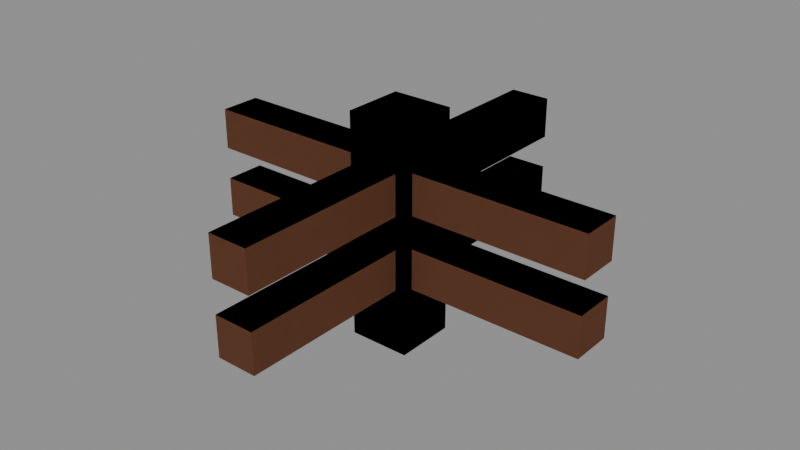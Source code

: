 # Source: Fence.blend  (saved by Blender 5.1.30; exported with 4.5.12 LTS)
import bpy
from mathutils import Matrix  # noqa: F401  (used for matrix-valued properties, if any)

bpy.ops.wm.read_factory_settings(use_empty=True)
scene = bpy.context.scene
scene.name = 'Scene'

# ---- materials (node trees are filled in below, after node groups)
mat_material_planks = bpy.data.materials.new('Material.Planks')
mat_material_planks.alpha_threshold = 0.0
mat_material_planks.use_backface_culling_lightprobe_volume = False
mat_material_planks.use_transparent_shadow = False
mat_material_planks.roughness = 0.5
mat_material_planks.line_color = (0.0, 0.0, 0.0, 1.0)

# ---- node groups
ng_plank = bpy.data.node_groups.new('Plank', 'GeometryNodeTree')
_s = ng_plank.interface.new_socket(name='Geometry', in_out='OUTPUT', socket_type='NodeSocketGeometry')
_s = ng_plank.interface.new_socket(name='Length', in_out='INPUT', socket_type='NodeSocketFloat')
_s.default_value = 1.0
_s.min_value = -1e+04
_s.max_value = 1e+04
_s = ng_plank.interface.new_socket(name='Thickness', in_out='INPUT', socket_type='NodeSocketFloat')
_s.default_value = 0.1
_s.min_value = -1e+04
_s.max_value = 1e+04
_s = ng_plank.interface.new_socket(name='Height', in_out='INPUT', socket_type='NodeSocketFloat')
_s.default_value = 0.3
_s.min_value = -1e+04
_s.max_value = 1e+04
_s = ng_plank.interface.new_socket(name='Translation', in_out='INPUT', socket_type='NodeSocketVector')
_s.subtype = 'TRANSLATION'
_N = ng_plank.nodes; _L = ng_plank.links
n0 = _N.new('NodeGroupOutput'); n0.name = 'Group Output'; n0.location = (451, 32)
n1 = _N.new('NodeGroupInput'); n1.name = 'Group Input'; n1.location = (-725, -66)
n2 = _N.new('GeometryNodeTransform'); n2.name = 'Transform Geometry.002'; n2.location = (16, 11)
n3 = _N.new('GeometryNodeMeshCube'); n3.name = 'Cube'; n3.location = (-237, -35)
n4 = _N.new('GeometryNodeSetMaterial'); n4.name = 'Set Material.001'; n4.location = (237, 35)
n4.inputs[2].default_value = mat_material_planks
n5 = _N.new('ShaderNodeCombineXYZ'); n5.name = 'Combine XYZ'; n5.location = (-447, -183)
_L.new(n2.outputs[0], n4.inputs[0])
_L.new(n3.outputs[0], n2.inputs[0])
_L.new(n4.outputs[0], n0.inputs[0])
_L.new(n1.outputs[0], n5.inputs[0])
_L.new(n1.outputs[1], n5.inputs[1])
_L.new(n1.outputs[2], n5.inputs[2])
_L.new(n5.outputs[0], n2.inputs[3])
_L.new(n1.outputs[3], n2.inputs[1])
n0.is_active_output = True
ng_fence = bpy.data.node_groups.new('Fence', 'GeometryNodeTree')
_s = ng_fence.interface.new_socket(name='Geometry', in_out='OUTPUT', socket_type='NodeSocketGeometry')
_s = ng_fence.interface.new_socket(name='Left', in_out='INPUT', socket_type='NodeSocketBool')
_s = ng_fence.interface.new_socket(name='Right', in_out='INPUT', socket_type='NodeSocketBool')
_s = ng_fence.interface.new_socket(name='Middle', in_out='INPUT', socket_type='NodeSocketBool')
_s = ng_fence.interface.new_socket(name='Side N', in_out='INPUT', socket_type='NodeSocketBool')
_s = ng_fence.interface.new_socket(name='Side S', in_out='INPUT', socket_type='NodeSocketBool')
_s = ng_fence.interface.new_socket(name='Side E', in_out='INPUT', socket_type='NodeSocketBool')
_s = ng_fence.interface.new_socket(name='Side W', in_out='INPUT', socket_type='NodeSocketBool')
_N = ng_fence.nodes; _L = ng_fence.links
n0 = _N.new('NodeGroupOutput'); n0.name = 'Group Output'; n0.location = (1007, 99)
n1 = _N.new('NodeGroupInput'); n1.name = 'Group Input'; n1.location = (-2202, 68)
n2 = _N.new('GeometryNodeJoinGeometry'); n2.name = 'Join Geometry'; n2.location = (817, 66)
n3 = _N.new('GeometryNodeGroup'); n3.name = 'Group'; n3.location = (30, -30)
n3.node_tree = ng_plank
n3.inputs[0].default_value = 0.15
n3.inputs[1].default_value = 0.15
n3.inputs[2].default_value = 0.55
n3.inputs[3].default_value = (0.0, 0.0, -0.725)
n4 = _N.new('GeometryNodeSwitch'); n4.name = 'Switch.004'; n4.location = (224, -39)
n4.hide = True
n5 = _N.new('GeometryNodeSwitch'); n5.name = 'Switch.005'; n5.location = (217, -35)
n5.hide = True
n6 = _N.new('GeometryNodeGroup'); n6.name = 'Fence.001'; n6.location = (-2124, 908)
n6.node_tree = ng_plank
n6.inputs[0].default_value = 0.1
n6.inputs[1].default_value = 0.5
n6.inputs[2].default_value = 0.1
n6.inputs[3].default_value = (0.0, 0.25, -0.79)
n7 = _N.new('GeometryNodeJoinGeometry'); n7.name = 'Join Geometry.001'; n7.location = (30, -49)
n7.hide = True
n8 = _N.new('GeometryNodeGroup'); n8.name = 'Fence.003'; n8.location = (-2124, 1173)
n8.node_tree = ng_plank
n8.inputs[0].default_value = 0.1
n8.inputs[1].default_value = 0.5
n8.inputs[2].default_value = 0.1
n8.inputs[3].default_value = (0.0, 0.25, -0.61)
n9 = _N.new('GeometryNodeSwitch'); n9.name = 'Switch.007'; n9.location = (393, -35)
n9.hide = True
n10 = _N.new('GeometryNodeJoinGeometry'); n10.name = 'Join Geometry.003'; n10.location = (30, -46)
n10.hide = True
n11 = _N.new('GeometryNodeTransform'); n11.name = 'Transform Geometry.002'; n11.location = (204, -48)
n11.hide = True
n11.inputs[2].default_value = (0.0, 0.0, 1.571)
n12 = _N.new('GeometryNodeSwitch'); n12.name = 'Switch.008'; n12.location = (423, -35)
n12.hide = True
n13 = _N.new('GeometryNodeJoinGeometry'); n13.name = 'Join Geometry.004'; n13.location = (30, -41)
n13.hide = True
n14 = _N.new('GeometryNodeTransform'); n14.name = 'Transform Geometry.003'; n14.location = (211, -35)
n14.hide = True
n14.inputs[2].default_value = (0.0, 0.0, -1.571)
n15 = _N.new('GeometryNodeSwitch'); n15.name = 'Switch.009'; n15.location = (423, -35)
n15.hide = True
n16 = _N.new('GeometryNodeJoinGeometry'); n16.name = 'Join Geometry.005'; n16.location = (30, -41)
n16.hide = True
n17 = _N.new('GeometryNodeTransform'); n17.name = 'Transform Geometry.004'; n17.location = (211, -35)
n17.hide = True
n17.inputs[2].default_value = (0.0, 0.0, 3.142)
n18 = _N.new('NodeFrame'); n18.name = 'Frame'; n18.location = (-552, 708)
n18.width = 394
n19 = _N.new('NodeFrame'); n19.name = 'Frame.001'; n19.location = (404, 734)
n19.width = 593
n20 = _N.new('NodeFrame'); n20.name = 'Frame.002'; n20.location = (-1520, 712)
n20.width = 562
n21 = _N.new('NodeFrame'); n21.name = 'Frame.003'; n21.location = (-801, 74)
n21.width = 592
n22 = _N.new('NodeFrame'); n22.name = 'Frame.004'; n22.location = (-572, 1432)
n22.width = 388
n23 = _N.new('GeometryNodeSwitch'); n23.name = 'Switch'; n23.location = (-1912, 412)
n24 = _N.new('GeometryNodeSwitch'); n24.name = 'Switch.001'; n24.location = (254, 562)
n3.parent = n18
n4.parent = n18
n5.parent = n22
n7.parent = n22
n9.parent = n20
n10.parent = n20
n11.parent = n20
n12.parent = n19
n13.parent = n19
n14.parent = n19
n15.parent = n21
n16.parent = n21
n17.parent = n21
_L.new(n2.outputs[0], n0.inputs[0])
_L.new(n4.outputs[0], n2.inputs[0])
_L.new(n3.outputs[0], n4.inputs[2])
_L.new(n1.outputs[2], n4.inputs[0])
_L.new(n1.outputs[3], n5.inputs[0])
_L.new(n7.outputs[0], n5.inputs[2])
_L.new(n5.outputs[0], n2.inputs[0])
_L.new(n8.outputs[0], n7.inputs[0])
_L.new(n6.outputs[0], n7.inputs[0])
_L.new(n6.outputs[0], n10.inputs[0])
_L.new(n8.outputs[0], n10.inputs[0])
_L.new(n11.outputs[0], n9.inputs[2])
_L.new(n9.outputs[0], n2.inputs[0])
_L.new(n10.outputs[0], n11.inputs[0])
_L.new(n14.outputs[0], n12.inputs[2])
_L.new(n13.outputs[0], n14.inputs[0])
_L.new(n8.outputs[0], n13.inputs[0])
_L.new(n6.outputs[0], n13.inputs[0])
_L.new(n12.outputs[0], n2.inputs[0])
_L.new(n1.outputs[6], n9.inputs[0])
_L.new(n1.outputs[5], n12.inputs[0])
_L.new(n17.outputs[0], n15.inputs[2])
_L.new(n16.outputs[0], n17.inputs[0])
_L.new(n8.outputs[0], n16.inputs[0])
_L.new(n6.outputs[0], n16.inputs[0])
_L.new(n1.outputs[4], n15.inputs[0])
_L.new(n15.outputs[0], n2.inputs[0])
_L.new(n1.outputs[0], n23.inputs[0])
_L.new(n23.outputs[0], n10.inputs[0])
_L.new(n1.outputs[1], n24.inputs[0])
_L.new(n24.outputs[0], n13.inputs[0])
n0.is_active_output = True
ng_geometry___fence_corner = bpy.data.node_groups.new('Geometry - Fence Corner', 'GeometryNodeTree')
_s = ng_geometry___fence_corner.interface.new_socket(name='Geometry', in_out='OUTPUT', socket_type='NodeSocketGeometry')
_s = ng_geometry___fence_corner.interface.new_socket(name='Geometry', in_out='INPUT', socket_type='NodeSocketGeometry')
ng_geometry___fence_corner.is_modifier = True
_N = ng_geometry___fence_corner.nodes; _L = ng_geometry___fence_corner.links
n0 = _N.new('NodeGroupOutput'); n0.name = 'Group Output'; n0.location = (1029, 0)
n1 = _N.new('GeometryNodeRealizeInstances'); n1.name = 'Realize Instances'; n1.location = (761, 4)
n2 = _N.new('GeometryNodeGroup'); n2.name = 'Group'; n2.location = (271, 32)
n2.node_tree = ng_fence
n2.inputs[0].default_value = False
n2.inputs[1].default_value = False
n2.inputs[2].default_value = True
n2.inputs[3].default_value = True
n2.inputs[4].default_value = False
n2.inputs[5].default_value = True
n2.inputs[6].default_value = False
_L.new(n1.outputs[0], n0.inputs[0])
_L.new(n2.outputs[0], n1.inputs[0])
n0.is_active_output = True
ng_geometry___fence_cross = bpy.data.node_groups.new('Geometry - Fence Cross', 'GeometryNodeTree')
_s = ng_geometry___fence_cross.interface.new_socket(name='Geometry', in_out='OUTPUT', socket_type='NodeSocketGeometry')
_s = ng_geometry___fence_cross.interface.new_socket(name='Geometry', in_out='INPUT', socket_type='NodeSocketGeometry')
ng_geometry___fence_cross.is_modifier = True
_N = ng_geometry___fence_cross.nodes; _L = ng_geometry___fence_cross.links
n0 = _N.new('NodeGroupOutput'); n0.name = 'Group Output'; n0.location = (1029, 0)
n1 = _N.new('GeometryNodeRealizeInstances'); n1.name = 'Realize Instances'; n1.location = (761, 4)
n2 = _N.new('GeometryNodeGroup'); n2.name = 'Group'; n2.location = (243, -2)
n2.node_tree = ng_fence
n2.inputs[0].default_value = False
n2.inputs[1].default_value = False
n2.inputs[2].default_value = True
n2.inputs[3].default_value = True
n2.inputs[4].default_value = True
n2.inputs[5].default_value = True
n2.inputs[6].default_value = True
_L.new(n1.outputs[0], n0.inputs[0])
_L.new(n2.outputs[0], n1.inputs[0])
n0.is_active_output = True
ng_geometry___fence_middle = bpy.data.node_groups.new('Geometry - Fence Middle', 'GeometryNodeTree')
_s = ng_geometry___fence_middle.interface.new_socket(name='Geometry', in_out='OUTPUT', socket_type='NodeSocketGeometry')
_s = ng_geometry___fence_middle.interface.new_socket(name='Geometry', in_out='INPUT', socket_type='NodeSocketGeometry')
ng_geometry___fence_middle.is_modifier = True
_N = ng_geometry___fence_middle.nodes; _L = ng_geometry___fence_middle.links
n0 = _N.new('NodeGroupOutput'); n0.name = 'Group Output'; n0.location = (1029, 0)
n1 = _N.new('GeometryNodeRealizeInstances'); n1.name = 'Realize Instances'; n1.location = (761, 4)
n2 = _N.new('GeometryNodeGroup'); n2.name = 'Group'; n2.location = (211, 18)
n2.node_tree = ng_fence
n2.inputs[0].default_value = False
n2.inputs[1].default_value = False
n2.inputs[2].default_value = True
n2.inputs[3].default_value = True
n2.inputs[4].default_value = True
n2.inputs[5].default_value = False
n2.inputs[6].default_value = False
_L.new(n1.outputs[0], n0.inputs[0])
_L.new(n2.outputs[0], n1.inputs[0])
n0.is_active_output = True
ng_geometry___fence_end_right = bpy.data.node_groups.new('Geometry - Fence End Right', 'GeometryNodeTree')
_s = ng_geometry___fence_end_right.interface.new_socket(name='Geometry', in_out='OUTPUT', socket_type='NodeSocketGeometry')
_s = ng_geometry___fence_end_right.interface.new_socket(name='Geometry', in_out='INPUT', socket_type='NodeSocketGeometry')
ng_geometry___fence_end_right.is_modifier = True
_N = ng_geometry___fence_end_right.nodes; _L = ng_geometry___fence_end_right.links
n0 = _N.new('NodeGroupOutput'); n0.name = 'Group Output'; n0.location = (1029, 0)
n1 = _N.new('GeometryNodeRealizeInstances'); n1.name = 'Realize Instances'; n1.location = (761, 4)
n2 = _N.new('GeometryNodeGroup'); n2.name = 'Group'; n2.location = (152, 28)
n2.node_tree = ng_fence
n2.inputs[0].default_value = False
n2.inputs[1].default_value = False
n2.inputs[2].default_value = True
n2.inputs[3].default_value = True
n2.inputs[4].default_value = False
n2.inputs[5].default_value = False
n2.inputs[6].default_value = False
_L.new(n1.outputs[0], n0.inputs[0])
_L.new(n2.outputs[0], n1.inputs[0])
n0.is_active_output = True
ng_geometry___fence_solo = bpy.data.node_groups.new('Geometry - Fence Solo', 'GeometryNodeTree')
_s = ng_geometry___fence_solo.interface.new_socket(name='Geometry', in_out='OUTPUT', socket_type='NodeSocketGeometry')
_s = ng_geometry___fence_solo.interface.new_socket(name='Geometry', in_out='INPUT', socket_type='NodeSocketGeometry')
ng_geometry___fence_solo.is_modifier = True
_N = ng_geometry___fence_solo.nodes; _L = ng_geometry___fence_solo.links
n0 = _N.new('NodeGroupOutput'); n0.name = 'Group Output'; n0.location = (1029, 0)
n1 = _N.new('GeometryNodeRealizeInstances'); n1.name = 'Realize Instances'; n1.location = (761, 4)
n2 = _N.new('GeometryNodeGroup'); n2.name = 'Group'; n2.location = (231, -1)
n2.node_tree = ng_fence
n2.inputs[0].default_value = False
n2.inputs[1].default_value = False
n2.inputs[2].default_value = True
n2.inputs[3].default_value = False
n2.inputs[4].default_value = False
n2.inputs[5].default_value = False
n2.inputs[6].default_value = False
_L.new(n1.outputs[0], n0.inputs[0])
_L.new(n2.outputs[0], n1.inputs[0])
n0.is_active_output = True
ng_geometry___fence_t = bpy.data.node_groups.new('Geometry - Fence T', 'GeometryNodeTree')
_s = ng_geometry___fence_t.interface.new_socket(name='Geometry', in_out='OUTPUT', socket_type='NodeSocketGeometry')
_s = ng_geometry___fence_t.interface.new_socket(name='Geometry', in_out='INPUT', socket_type='NodeSocketGeometry')
ng_geometry___fence_t.is_modifier = True
_N = ng_geometry___fence_t.nodes; _L = ng_geometry___fence_t.links
n0 = _N.new('NodeGroupOutput'); n0.name = 'Group Output'; n0.location = (1029, 0)
n1 = _N.new('GeometryNodeRealizeInstances'); n1.name = 'Realize Instances'; n1.location = (761, 4)
n2 = _N.new('GeometryNodeGroup'); n2.name = 'Group'; n2.location = (280, 15)
n2.node_tree = ng_fence
n2.inputs[0].default_value = False
n2.inputs[1].default_value = False
n2.inputs[2].default_value = True
n2.inputs[3].default_value = True
n2.inputs[4].default_value = False
n2.inputs[5].default_value = True
n2.inputs[6].default_value = True
_L.new(n1.outputs[0], n0.inputs[0])
_L.new(n2.outputs[0], n1.inputs[0])
n0.is_active_output = True

# ---- material node trees
mat_material_planks.use_nodes = True; mat_material_planks.node_tree.nodes.clear()
_N = mat_material_planks.node_tree.nodes; _L = mat_material_planks.node_tree.links
n0 = _N.new('ShaderNodeOutputMaterial'); n0.name = 'Material Output'; n0.location = (300, 300)
n1 = _N.new('ShaderNodeBsdfPrincipled'); n1.name = 'Principled BSDF'; n1.location = (10, 300)
n1.inputs[0].default_value = (0.3005, 0.1221, 0.06301, 1.0)
n1.inputs[1].default_value = 0.5
n1.inputs[2].default_value = 0.9
n1.inputs[3].default_value = 1.45
_L.new(n1.outputs[0], n0.inputs[0])
n0.is_active_output = True

# ---- meshes
me_fence_corner = bpy.data.meshes.new('Fence Corner')
me_fence_corner.from_pydata([(-1.0, -1.0, -1.0), (-1.0, -1.0, 1.0), (-1.0, 1.0, -1.0), (-1.0, 1.0, 1.0), (1.0, -1.0, -1.0), (1.0, -1.0, 1.0), (1.0, 1.0, -1.0), (1.0, 1.0, 1.0)], [], [(0, 1, 3, 2), (2, 3, 7, 6), (6, 7, 5, 4), (4, 5, 1, 0), (2, 6, 4, 0), (7, 3, 1, 5)])
_uv = me_fence_corner.uv_layers.new(name='UVMap')
_uv.uv.foreach_set('vector', [0.375, 0.0, 0.625, 0.0, 0.625, 0.25, 0.375, 0.25, 0.375, 0.25, 0.625, 0.25, 0.625, 0.5, 0.375, 0.5, 0.375, 0.5, 0.625, 0.5, 0.625, 0.75, 0.375, 0.75, 0.375, 0.75, 0.625, 0.75, 0.625, 1.0, 0.375, 1.0, 0.125, 0.5, 0.375, 0.5, 0.375, 0.75, 0.125, 0.75, 0.625, 0.5, 0.875, 0.5, 0.875, 0.75, 0.625, 0.75])
me_fence_corner.update()
me_fence_cross = bpy.data.meshes.new('Fence Cross')
me_fence_cross.from_pydata([(-1.0, -1.0, -1.0), (-1.0, -1.0, 1.0), (-1.0, 1.0, -1.0), (-1.0, 1.0, 1.0), (1.0, -1.0, -1.0), (1.0, -1.0, 1.0), (1.0, 1.0, -1.0), (1.0, 1.0, 1.0)], [], [(0, 1, 3, 2), (2, 3, 7, 6), (6, 7, 5, 4), (4, 5, 1, 0), (2, 6, 4, 0), (7, 3, 1, 5)])
_uv = me_fence_cross.uv_layers.new(name='UVMap')
_uv.uv.foreach_set('vector', [0.375, 0.0, 0.625, 0.0, 0.625, 0.25, 0.375, 0.25, 0.375, 0.25, 0.625, 0.25, 0.625, 0.5, 0.375, 0.5, 0.375, 0.5, 0.625, 0.5, 0.625, 0.75, 0.375, 0.75, 0.375, 0.75, 0.625, 0.75, 0.625, 1.0, 0.375, 1.0, 0.125, 0.5, 0.375, 0.5, 0.375, 0.75, 0.125, 0.75, 0.625, 0.5, 0.875, 0.5, 0.875, 0.75, 0.625, 0.75])
me_fence_cross.update()
me_fence_middle = bpy.data.meshes.new('Fence Middle')
me_fence_middle.from_pydata([(-1.0, -1.0, -1.0), (-1.0, -1.0, 1.0), (-1.0, 1.0, -1.0), (-1.0, 1.0, 1.0), (1.0, -1.0, -1.0), (1.0, -1.0, 1.0), (1.0, 1.0, -1.0), (1.0, 1.0, 1.0)], [], [(0, 1, 3, 2), (2, 3, 7, 6), (6, 7, 5, 4), (4, 5, 1, 0), (2, 6, 4, 0), (7, 3, 1, 5)])
_uv = me_fence_middle.uv_layers.new(name='UVMap')
_uv.uv.foreach_set('vector', [0.375, 0.0, 0.625, 0.0, 0.625, 0.25, 0.375, 0.25, 0.375, 0.25, 0.625, 0.25, 0.625, 0.5, 0.375, 0.5, 0.375, 0.5, 0.625, 0.5, 0.625, 0.75, 0.375, 0.75, 0.375, 0.75, 0.625, 0.75, 0.625, 1.0, 0.375, 1.0, 0.125, 0.5, 0.375, 0.5, 0.375, 0.75, 0.125, 0.75, 0.625, 0.5, 0.875, 0.5, 0.875, 0.75, 0.625, 0.75])
me_fence_middle.update()
me_fence_end_right = bpy.data.meshes.new('Fence End Right')
me_fence_end_right.from_pydata([(-1.0, -1.0, -1.0), (-1.0, -1.0, 1.0), (-1.0, 1.0, -1.0), (-1.0, 1.0, 1.0), (1.0, -1.0, -1.0), (1.0, -1.0, 1.0), (1.0, 1.0, -1.0), (1.0, 1.0, 1.0)], [], [(0, 1, 3, 2), (2, 3, 7, 6), (6, 7, 5, 4), (4, 5, 1, 0), (2, 6, 4, 0), (7, 3, 1, 5)])
_uv = me_fence_end_right.uv_layers.new(name='UVMap')
_uv.uv.foreach_set('vector', [0.375, 0.0, 0.625, 0.0, 0.625, 0.25, 0.375, 0.25, 0.375, 0.25, 0.625, 0.25, 0.625, 0.5, 0.375, 0.5, 0.375, 0.5, 0.625, 0.5, 0.625, 0.75, 0.375, 0.75, 0.375, 0.75, 0.625, 0.75, 0.625, 1.0, 0.375, 1.0, 0.125, 0.5, 0.375, 0.5, 0.375, 0.75, 0.125, 0.75, 0.625, 0.5, 0.875, 0.5, 0.875, 0.75, 0.625, 0.75])
me_fence_end_right.update()
me_fence_solo = bpy.data.meshes.new('Fence Solo')
me_fence_solo.from_pydata([(-1.0, -1.0, -1.0), (-1.0, -1.0, 1.0), (-1.0, 1.0, -1.0), (-1.0, 1.0, 1.0), (1.0, -1.0, -1.0), (1.0, -1.0, 1.0), (1.0, 1.0, -1.0), (1.0, 1.0, 1.0)], [], [(0, 1, 3, 2), (2, 3, 7, 6), (6, 7, 5, 4), (4, 5, 1, 0), (2, 6, 4, 0), (7, 3, 1, 5)])
_uv = me_fence_solo.uv_layers.new(name='UVMap')
_uv.uv.foreach_set('vector', [0.375, 0.0, 0.625, 0.0, 0.625, 0.25, 0.375, 0.25, 0.375, 0.25, 0.625, 0.25, 0.625, 0.5, 0.375, 0.5, 0.375, 0.5, 0.625, 0.5, 0.625, 0.75, 0.375, 0.75, 0.375, 0.75, 0.625, 0.75, 0.625, 1.0, 0.375, 1.0, 0.125, 0.5, 0.375, 0.5, 0.375, 0.75, 0.125, 0.75, 0.625, 0.5, 0.875, 0.5, 0.875, 0.75, 0.625, 0.75])
me_fence_solo.update()
me_fence_t = bpy.data.meshes.new('Fence T')
me_fence_t.from_pydata([(-1.0, -1.0, -1.0), (-1.0, -1.0, 1.0), (-1.0, 1.0, -1.0), (-1.0, 1.0, 1.0), (1.0, -1.0, -1.0), (1.0, -1.0, 1.0), (1.0, 1.0, -1.0), (1.0, 1.0, 1.0)], [], [(0, 1, 3, 2), (2, 3, 7, 6), (6, 7, 5, 4), (4, 5, 1, 0), (2, 6, 4, 0), (7, 3, 1, 5)])
_uv = me_fence_t.uv_layers.new(name='UVMap')
_uv.uv.foreach_set('vector', [0.375, 0.0, 0.625, 0.0, 0.625, 0.25, 0.375, 0.25, 0.375, 0.25, 0.625, 0.25, 0.625, 0.5, 0.375, 0.5, 0.375, 0.5, 0.625, 0.5, 0.625, 0.75, 0.375, 0.75, 0.375, 0.75, 0.625, 0.75, 0.625, 1.0, 0.375, 1.0, 0.125, 0.5, 0.375, 0.5, 0.375, 0.75, 0.125, 0.75, 0.625, 0.5, 0.875, 0.5, 0.875, 0.75, 0.625, 0.75])
me_fence_t.update()

# ---- objects
ob_fence_corner = bpy.data.objects.new('Fence Corner', me_fence_corner)
ob_fence_cross = bpy.data.objects.new('Fence Cross', me_fence_cross)
ob_fence_middle = bpy.data.objects.new('Fence Middle', me_fence_middle)
ob_fence_single = bpy.data.objects.new('Fence Single', me_fence_end_right)
ob_fence_solo = bpy.data.objects.new('Fence Solo', me_fence_solo)
ob_fence_t = bpy.data.objects.new('Fence T', me_fence_t)

# ---- transforms, parenting, visibility, modifiers, constraints
ob_fence_corner.location = (0.0, 0.0, 1.0)
_m = ob_fence_corner.modifiers.new('GeometryNodes', 'NODES')
_m.node_group = ng_geometry___fence_corner
ob_fence_cross.location = (0.0, 0.0, 1.0)
_m = ob_fence_cross.modifiers.new('GeometryNodes', 'NODES')
_m.node_group = ng_geometry___fence_cross
ob_fence_middle.location = (0.0, 0.0, 1.0)
_m = ob_fence_middle.modifiers.new('GeometryNodes', 'NODES')
_m.node_group = ng_geometry___fence_middle
ob_fence_single.location = (0.0, 0.0, 1.0)
_m = ob_fence_single.modifiers.new('GeometryNodes', 'NODES')
_m.node_group = ng_geometry___fence_end_right
ob_fence_solo.location = (0.0, 0.0, 1.0)
_m = ob_fence_solo.modifiers.new('GeometryNodes', 'NODES')
_m.node_group = ng_geometry___fence_solo
ob_fence_t.location = (0.0, 0.0, 1.0)
_m = ob_fence_t.modifiers.new('GeometryNodes', 'NODES')
_m.node_group = ng_geometry___fence_t

# ---- collection membership
scene.collection.objects.link(ob_fence_corner)
scene.collection.objects.link(ob_fence_cross)
scene.collection.objects.link(ob_fence_middle)
scene.collection.objects.link(ob_fence_single)
scene.collection.objects.link(ob_fence_solo)
scene.collection.objects.link(ob_fence_t)

# ---- scene / render settings (as saved in the file)
scene.frame_start = 1; scene.frame_end = 250; scene.frame_set(1)
scene.render.engine = 'BLENDER_EEVEE_NEXT'
scene.render.bake_bias = 0.0
scene.render.bake_samples = 0
scene.cycles.sampling_pattern = 'TABULATED_SOBOL'
scene.eevee.use_volume_custom_range = False
bpy.context.view_layer.update()

# ---- added for rendering (the .blend has no active camera and no usable light): camera, sun + grey world if the file has none
cam_auto = bpy.data.cameras.new('AutoCamera')
cam_auto.lens = 50.0
cam_auto.sensor_width = 36.0
cam_auto.clip_end = 1000.0
ob_auto_camera = bpy.data.objects.new('AutoCamera', cam_auto)
scene.collection.objects.link(ob_auto_camera)
ob_auto_camera.location = (1.40393, -1.68472, 1.39815)
ob_auto_camera.rotation_euler = (1.09748, -7.21219e-08, 0.694738)
scene.camera = ob_auto_camera
light_auto_sun = bpy.data.lights.new('AutoSun', 'SUN')
light_auto_sun.energy = 3.0
light_auto_sun.angle = 0.0523599
ob_auto_sun = bpy.data.objects.new('AutoSun', light_auto_sun)
scene.collection.objects.link(ob_auto_sun)
ob_auto_sun.rotation_euler = (0.872665, 0.174533, 0.523599)
if scene.world is None:
    world_auto = bpy.data.worlds.new('AutoWorld')
    world_auto.color = (0.3, 0.3, 0.3)
    scene.world = world_auto
bpy.context.view_layer.update()
